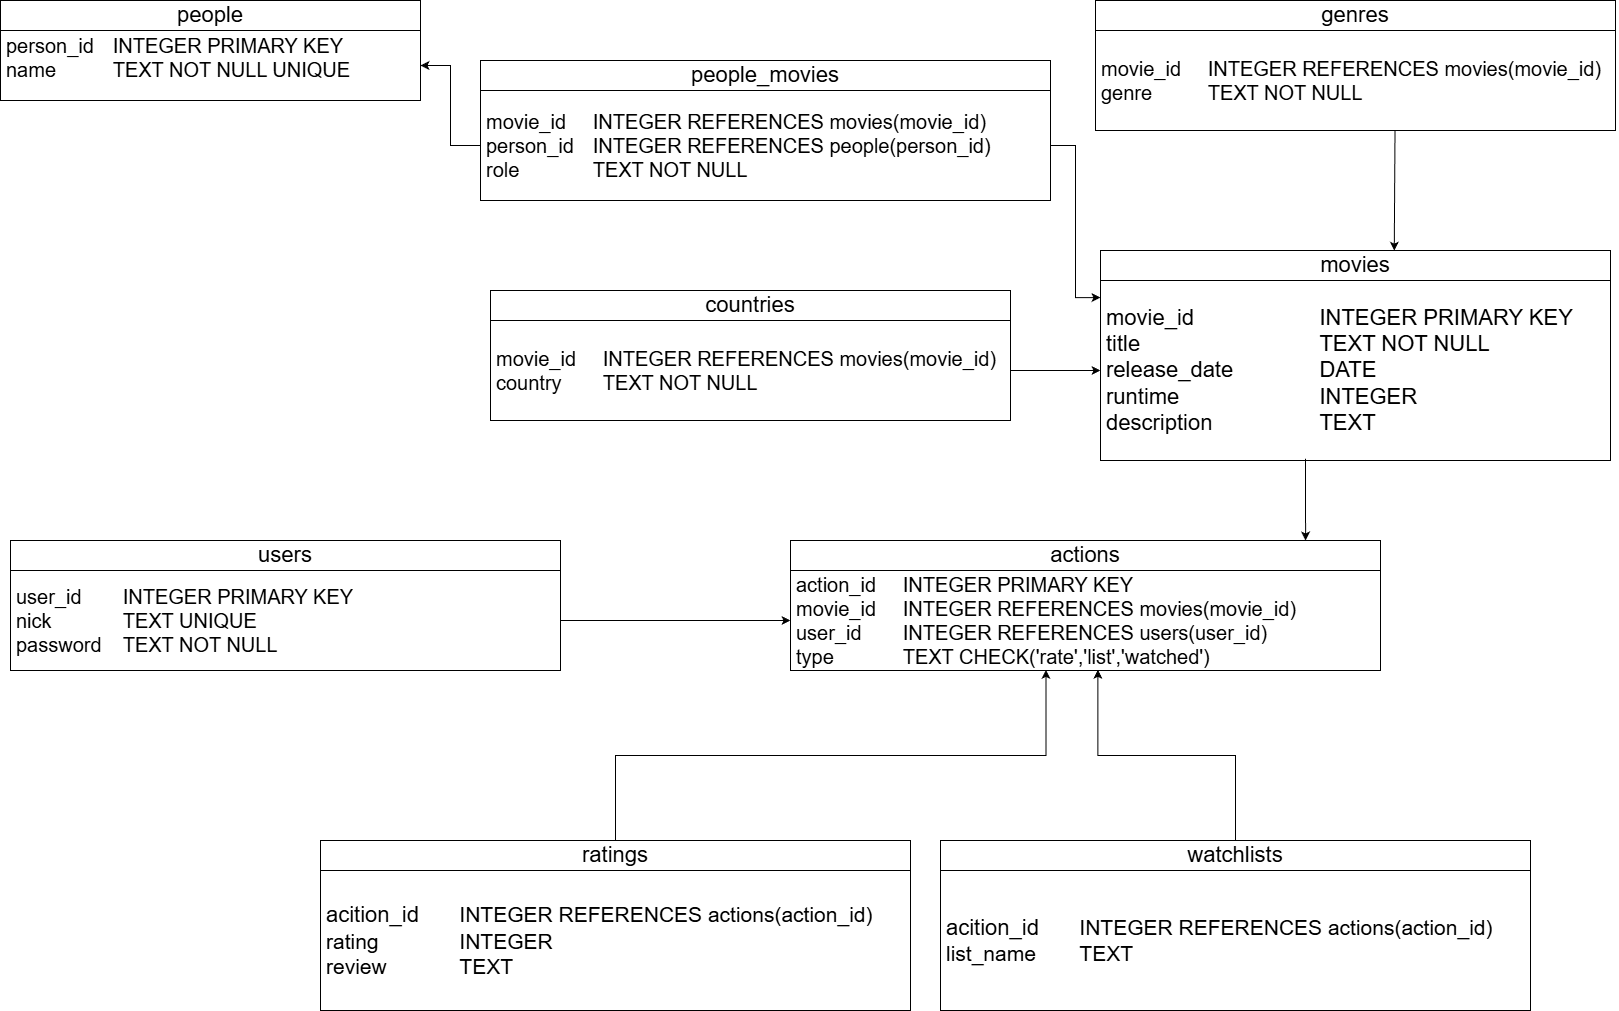

The diagram above was exported from draw.io. Its source (the exported page's mxGraphModel, read from the mxfile embedded in the PNG):
<mxGraphModel dx="2080" dy="1124" grid="1" gridSize="10" guides="1" tooltips="1" connect="1" arrows="1" fold="1" page="1" pageScale="1" pageWidth="1654" pageHeight="1169" background="none" math="0" shadow="0">
  <root>
    <mxCell id="0" />
    <mxCell id="1" parent="0" />
    <mxCell id="WxA2O9_jDEgngruQhazk-1" parent="1" style="swimlane;fontStyle=0;childLayout=stackLayout;horizontal=1;startSize=30;horizontalStack=0;resizeParent=1;resizeParentMax=0;resizeLast=0;collapsible=1;marginBottom=0;whiteSpace=wrap;html=1;" value="&lt;font style=&quot;font-size: 22px;&quot;&gt;movies&lt;/font&gt;" vertex="1">
      <mxGeometry height="210" width="510" x="1120" y="290" as="geometry" />
    </mxCell>
    <mxCell id="WxA2O9_jDEgngruQhazk-4" parent="WxA2O9_jDEgngruQhazk-1" style="text;strokeColor=none;fillColor=none;align=left;verticalAlign=middle;spacingLeft=4;spacingRight=4;overflow=hidden;points=[[0,0.5],[1,0.5]];portConstraint=eastwest;rotatable=0;whiteSpace=wrap;html=1;" value="&lt;div&gt;&lt;span style=&quot;background-color: transparent; color: light-dark(rgb(0, 0, 0), rgb(255, 255, 255));&quot;&gt;&lt;font style=&quot;font-size: 22px;&quot;&gt;movie_id &lt;span style=&quot;white-space: pre;&quot;&gt;&#09;&lt;/span&gt;&lt;span style=&quot;white-space: pre;&quot;&gt;&#09;&lt;/span&gt;&lt;span style=&quot;white-space: pre;&quot;&gt;&#09;&lt;/span&gt;&lt;span style=&quot;white-space: pre;&quot;&gt;&#09;&lt;span style=&quot;white-space: pre;&quot;&gt;&#09;&lt;/span&gt;I&lt;/span&gt;NTEGER PRIMARY KEY&amp;nbsp;&lt;/font&gt;&lt;/span&gt;&lt;/div&gt;&lt;div&gt;&lt;font style=&quot;font-size: 22px;&quot;&gt;title &lt;span style=&quot;white-space: pre;&quot;&gt;&#09;&lt;/span&gt;&lt;span style=&quot;white-space: pre;&quot;&gt;&#09;&lt;/span&gt;&lt;span style=&quot;white-space: pre;&quot;&gt;&#09;&lt;/span&gt;&lt;span style=&quot;white-space: pre;&quot;&gt;&#09;&lt;/span&gt;&lt;span style=&quot;white-space: pre;&quot;&gt;&#09;&lt;span style=&quot;white-space: pre;&quot;&gt;&#09;&lt;span style=&quot;white-space: pre;&quot;&gt;&#09;&lt;/span&gt;&lt;/span&gt;&lt;/span&gt;TEXT NOT NULL&lt;/font&gt;&lt;/div&gt;&lt;div&gt;&lt;span style=&quot;background-color: transparent; color: light-dark(rgb(0, 0, 0), rgb(255, 255, 255)); font-size: 22px;&quot;&gt;release_date&lt;span style=&quot;white-space: pre;&quot;&gt;&#09;&lt;/span&gt;&lt;span style=&quot;white-space: pre;&quot;&gt;&#09;&lt;/span&gt;&lt;span style=&quot;white-space: pre;&quot;&gt;&#09;&lt;/span&gt;&lt;span style=&quot;white-space: pre;&quot;&gt;&#09;&lt;/span&gt;DATE&lt;br&gt;runtime &lt;/span&gt;&lt;span style=&quot;background-color: transparent; color: light-dark(rgb(0, 0, 0), rgb(255, 255, 255)); font-size: 22px; white-space: pre;&quot;&gt;&#09;&lt;/span&gt;&lt;span style=&quot;background-color: transparent; color: light-dark(rgb(0, 0, 0), rgb(255, 255, 255)); font-size: 22px; white-space: pre;&quot;&gt;&#09;&lt;/span&gt;&lt;span style=&quot;background-color: transparent; color: light-dark(rgb(0, 0, 0), rgb(255, 255, 255)); font-size: 22px; white-space: pre;&quot;&gt;&#09;&lt;/span&gt;&lt;span style=&quot;background-color: transparent; color: light-dark(rgb(0, 0, 0), rgb(255, 255, 255)); font-size: 22px; white-space: pre;&quot;&gt;&#09;&lt;span style=&quot;white-space: pre;&quot;&gt;&#09;&lt;/span&gt;&lt;/span&gt;&lt;span style=&quot;background-color: transparent; color: light-dark(rgb(0, 0, 0), rgb(255, 255, 255)); font-size: 22px;&quot;&gt;INTEGER&lt;/span&gt;&lt;/div&gt;&lt;div&gt;&lt;font style=&quot;font-size: 22px;&quot;&gt;description &lt;span style=&quot;white-space: pre;&quot;&gt;&#09;&lt;/span&gt;&lt;span style=&quot;white-space: pre;&quot;&gt;&#09;&lt;/span&gt;&lt;span style=&quot;white-space: pre;&quot;&gt;&#09;&lt;/span&gt;&lt;span style=&quot;white-space: pre;&quot;&gt;&#09;&lt;/span&gt;TEXT&amp;nbsp;&lt;/font&gt;&lt;/div&gt;" vertex="1">
      <mxGeometry height="180" width="510" y="30" as="geometry" />
    </mxCell>
    <mxCell id="LWxa0i5JkwCnrGk25iQ5-1" edge="1" parent="WxA2O9_jDEgngruQhazk-1" source="WxA2O9_jDEgngruQhazk-4" style="edgeStyle=orthogonalEdgeStyle;rounded=0;orthogonalLoop=1;jettySize=auto;html=1;exitX=1;exitY=0.5;exitDx=0;exitDy=0;" target="WxA2O9_jDEgngruQhazk-4">
      <mxGeometry relative="1" as="geometry" />
    </mxCell>
    <mxCell id="WxA2O9_jDEgngruQhazk-14" parent="1" style="swimlane;fontStyle=0;childLayout=stackLayout;horizontal=1;startSize=30;horizontalStack=0;resizeParent=1;resizeParentMax=0;resizeLast=0;collapsible=1;marginBottom=0;whiteSpace=wrap;html=1;" value="&lt;font style=&quot;font-size: 22px;&quot;&gt;people&lt;/font&gt;" vertex="1">
      <mxGeometry height="100" width="420" x="20" y="40" as="geometry" />
    </mxCell>
    <mxCell id="WxA2O9_jDEgngruQhazk-15" parent="WxA2O9_jDEgngruQhazk-14" style="text;strokeColor=none;fillColor=none;align=left;verticalAlign=middle;spacingLeft=4;spacingRight=4;overflow=hidden;points=[[0,0.5],[1,0.5]];portConstraint=eastwest;rotatable=0;whiteSpace=wrap;html=1;" value="&lt;div&gt;&lt;span style=&quot;background-color: transparent; color: light-dark(rgb(0, 0, 0), rgb(255, 255, 255));&quot;&gt;&lt;font style=&quot;font-size: 20px;&quot;&gt;person_id &lt;span style=&quot;white-space: pre;&quot;&gt;&#09;&lt;/span&gt;INTEGER PRIMARY KEY&amp;nbsp;&lt;/font&gt;&lt;/span&gt;&lt;/div&gt;&lt;div&gt;&lt;font style=&quot;font-size: 20px;&quot;&gt;name &lt;span style=&quot;white-space: pre;&quot;&gt;&#09;&lt;/span&gt;&lt;span style=&quot;white-space: pre;&quot;&gt;&#09;&lt;/span&gt;TEXT NOT NULL UNIQUE&lt;/font&gt;&lt;/div&gt;&lt;div&gt;&lt;br&gt;&lt;/div&gt;" vertex="1">
      <mxGeometry height="70" width="420" y="30" as="geometry" />
    </mxCell>
    <mxCell id="WxA2O9_jDEgngruQhazk-29" parent="1" style="swimlane;fontStyle=0;childLayout=stackLayout;horizontal=1;startSize=30;horizontalStack=0;resizeParent=1;resizeParentMax=0;resizeLast=0;collapsible=1;marginBottom=0;whiteSpace=wrap;html=1;" value="&lt;font style=&quot;font-size: 22px;&quot;&gt;users&lt;/font&gt;" vertex="1">
      <mxGeometry height="130" width="550" x="30" y="580" as="geometry" />
    </mxCell>
    <mxCell id="WxA2O9_jDEgngruQhazk-30" parent="WxA2O9_jDEgngruQhazk-29" style="text;strokeColor=none;fillColor=none;align=left;verticalAlign=middle;spacingLeft=4;spacingRight=4;overflow=hidden;points=[[0,0.5],[1,0.5]];portConstraint=eastwest;rotatable=0;whiteSpace=wrap;html=1;" value="&lt;div&gt;&lt;font style=&quot;font-size: 20px;&quot;&gt;user_id &lt;span style=&quot;white-space: pre;&quot;&gt;&#09;&lt;/span&gt;&lt;span style=&quot;white-space: pre;&quot;&gt;&#09;&lt;/span&gt;INTEGER PRIMARY KEY&lt;/font&gt;&lt;/div&gt;&lt;div&gt;&lt;font style=&quot;font-size: 20px;&quot;&gt;nick &lt;span style=&quot;white-space: pre;&quot;&gt;&#09;&lt;/span&gt;&lt;span style=&quot;white-space: pre;&quot;&gt;&#09;&lt;/span&gt;&lt;span style=&quot;white-space: pre;&quot;&gt;&#09;&lt;/span&gt;TEXT UNIQUE&lt;/font&gt;&lt;/div&gt;&lt;div&gt;&lt;font style=&quot;font-size: 20px;&quot;&gt;password &lt;span style=&quot;white-space: pre;&quot;&gt;&#09;&lt;/span&gt;TEXT NOT NULL&amp;nbsp;&lt;/font&gt;&lt;/div&gt;" vertex="1">
      <mxGeometry height="100" width="550" y="30" as="geometry" />
    </mxCell>
    <mxCell id="wYKVINyLBbcVUZEwW2iY-27" parent="1" style="swimlane;fontStyle=0;childLayout=stackLayout;horizontal=1;startSize=30;horizontalStack=0;resizeParent=1;resizeParentMax=0;resizeLast=0;collapsible=1;marginBottom=0;whiteSpace=wrap;html=1;" value="&lt;font style=&quot;font-size: 22px;&quot;&gt;people_movies&lt;/font&gt;" vertex="1">
      <mxGeometry height="140" width="570" x="500" y="100" as="geometry" />
    </mxCell>
    <mxCell id="wYKVINyLBbcVUZEwW2iY-28" parent="wYKVINyLBbcVUZEwW2iY-27" style="text;strokeColor=none;fillColor=none;align=left;verticalAlign=middle;spacingLeft=4;spacingRight=4;overflow=hidden;points=[[0,0.5],[1,0.5]];portConstraint=eastwest;rotatable=0;whiteSpace=wrap;html=1;" value="&lt;div&gt;&lt;span style=&quot;background-color: transparent; color: light-dark(rgb(0, 0, 0), rgb(255, 255, 255));&quot;&gt;&lt;font style=&quot;font-size: 20px;&quot;&gt;movie_id &lt;span style=&quot;white-space: pre;&quot;&gt;&#09;&lt;/span&gt;INTEGER REFERENCES movies(movie_id)&lt;/font&gt;&lt;/span&gt;&lt;/div&gt;&lt;div&gt;&lt;font style=&quot;font-size: 20px;&quot;&gt;person_id &lt;span style=&quot;white-space: pre;&quot;&gt;&#09;&lt;/span&gt;INTEGER REFERENCES people(person_id)&lt;/font&gt;&lt;/div&gt;&lt;div&gt;&lt;font style=&quot;font-size: 20px;&quot;&gt;role&lt;span style=&quot;white-space: pre;&quot;&gt;&#09;&lt;span style=&quot;white-space: pre;&quot;&gt;&#09;&lt;/span&gt;&lt;/span&gt;&lt;span style=&quot;white-space: pre;&quot;&gt;&#09;&lt;/span&gt;TEXT NOT NULL&amp;nbsp;&lt;/font&gt;&lt;/div&gt;" vertex="1">
      <mxGeometry height="110" width="570" y="30" as="geometry" />
    </mxCell>
    <mxCell id="DT8jxSWNOdAs6zUeSnTn-2" parent="1" style="swimlane;fontStyle=0;childLayout=stackLayout;horizontal=1;startSize=30;horizontalStack=0;resizeParent=1;resizeParentMax=0;resizeLast=0;collapsible=1;marginBottom=0;whiteSpace=wrap;html=1;" value="&lt;font style=&quot;font-size: 22px;&quot;&gt;countries&lt;/font&gt;" vertex="1">
      <mxGeometry height="130" width="520" x="510" y="330" as="geometry" />
    </mxCell>
    <mxCell id="DT8jxSWNOdAs6zUeSnTn-3" parent="DT8jxSWNOdAs6zUeSnTn-2" style="text;strokeColor=none;fillColor=none;align=left;verticalAlign=middle;spacingLeft=4;spacingRight=4;overflow=hidden;points=[[0,0.5],[1,0.5]];portConstraint=eastwest;rotatable=0;whiteSpace=wrap;html=1;" value="&lt;div&gt;&lt;span style=&quot;font-size: 20px; background-color: transparent; color: light-dark(rgb(0, 0, 0), rgb(255, 255, 255));&quot;&gt;movie_id &lt;span style=&quot;white-space: pre;&quot;&gt;&#09;&lt;/span&gt;INTEGER REFERENCES movies(movie_id)&lt;/span&gt;&lt;/div&gt;&lt;div&gt;&lt;font style=&quot;font-size: 20px;&quot;&gt;country &lt;span style=&quot;white-space: pre;&quot;&gt;&#09;&lt;/span&gt;&lt;span style=&quot;white-space: pre;&quot;&gt;&#09;&lt;/span&gt;TEXT NOT NULL&amp;nbsp;&lt;/font&gt;&lt;/div&gt;" vertex="1">
      <mxGeometry height="100" width="520" y="30" as="geometry" />
    </mxCell>
    <mxCell id="qX3Xi9zWfcg9O7P0vhcp-6" parent="1" style="swimlane;fontStyle=0;childLayout=stackLayout;horizontal=1;startSize=30;horizontalStack=0;resizeParent=1;resizeParentMax=0;resizeLast=0;collapsible=1;marginBottom=0;whiteSpace=wrap;html=1;" value="&lt;span style=&quot;font-size: 22px;&quot;&gt;actions&lt;/span&gt;" vertex="1">
      <mxGeometry height="130" width="590" x="810" y="580" as="geometry" />
    </mxCell>
    <mxCell id="qX3Xi9zWfcg9O7P0vhcp-7" parent="qX3Xi9zWfcg9O7P0vhcp-6" style="text;strokeColor=none;fillColor=none;align=left;verticalAlign=middle;spacingLeft=4;spacingRight=4;overflow=hidden;points=[[0,0.5],[1,0.5]];portConstraint=eastwest;rotatable=0;whiteSpace=wrap;html=1;" value="&lt;div&gt;&lt;span style=&quot;font-size: 20px;&quot;&gt;action_id&amp;nbsp;&lt;/span&gt;&lt;span style=&quot;font-size: 20px; white-space: pre;&quot;&gt;&#09;&lt;/span&gt;&lt;span style=&quot;font-size: 20px;&quot;&gt;INTEGER PRIMARY KEY&lt;/span&gt;&lt;/div&gt;&lt;div&gt;&lt;span style=&quot;background-color: transparent; color: light-dark(rgb(0, 0, 0), rgb(255, 255, 255));&quot;&gt;&lt;font style=&quot;font-size: 20px;&quot;&gt;movie_id&amp;nbsp;&lt;span style=&quot;white-space: pre;&quot;&gt;&#09;&lt;/span&gt;INTEGER REFERENCES movies(movie_id)&lt;/font&gt;&lt;/span&gt;&lt;/div&gt;&lt;div&gt;&lt;font style=&quot;font-size: 20px;&quot;&gt;user_id&amp;nbsp;&lt;span style=&quot;white-space: pre;&quot;&gt;&#09;&lt;span style=&quot;white-space: pre;&quot;&gt;&#09;&lt;/span&gt;&lt;/span&gt;INTEGER REFERENCES users(user_id)&lt;/font&gt;&lt;/div&gt;&lt;div&gt;&lt;font style=&quot;font-size: 20px;&quot;&gt;type&lt;span style=&quot;white-space: pre;&quot;&gt;&#09;&lt;/span&gt;&lt;span style=&quot;white-space: pre;&quot;&gt;&#09;&lt;/span&gt;&lt;span style=&quot;white-space: pre;&quot;&gt;&#09;&lt;/span&gt;TEXT CHECK('rate','list','watched'&lt;/font&gt;&lt;span style=&quot;font-size: 20px; background-color: transparent; color: light-dark(rgb(0, 0, 0), rgb(255, 255, 255));&quot;&gt;)&lt;/span&gt;&lt;/div&gt;" vertex="1">
      <mxGeometry height="100" width="590" y="30" as="geometry" />
    </mxCell>
    <mxCell id="WxA2O9_jDEgngruQhazk-7" parent="1" style="swimlane;fontStyle=0;childLayout=stackLayout;horizontal=1;startSize=30;horizontalStack=0;resizeParent=1;resizeParentMax=0;resizeLast=0;collapsible=1;marginBottom=0;whiteSpace=wrap;html=1;" value="&lt;font style=&quot;font-size: 22px;&quot;&gt;genres&lt;/font&gt;" vertex="1">
      <mxGeometry height="130" width="520" x="1115" y="40" as="geometry">
        <mxRectangle height="40" width="110" x="60" y="300" as="alternateBounds" />
      </mxGeometry>
    </mxCell>
    <mxCell id="WxA2O9_jDEgngruQhazk-8" parent="WxA2O9_jDEgngruQhazk-7" style="text;strokeColor=none;fillColor=none;align=left;verticalAlign=middle;spacingLeft=4;spacingRight=4;overflow=hidden;points=[[0,0.5],[1,0.5]];portConstraint=eastwest;rotatable=0;whiteSpace=wrap;html=1;" value="&lt;div&gt;&lt;span style=&quot;font-size: 20px; background-color: transparent; color: light-dark(rgb(0, 0, 0), rgb(255, 255, 255));&quot;&gt;movie_id &lt;span style=&quot;white-space: pre;&quot;&gt;&#09;&lt;/span&gt;INTEGER REFERENCES movies(movie_id)&lt;/span&gt;&lt;/div&gt;&lt;div&gt;&lt;font style=&quot;font-size: 20px;&quot;&gt;genre &lt;span style=&quot;white-space: pre;&quot;&gt;&#09;&lt;/span&gt;&lt;span style=&quot;white-space: pre;&quot;&gt;&#09;&lt;/span&gt;TEXT NOT NULL&amp;nbsp;&lt;/font&gt;&lt;/div&gt;" vertex="1">
      <mxGeometry height="100" width="520" y="30" as="geometry" />
    </mxCell>
    <mxCell id="LWxa0i5JkwCnrGk25iQ5-7" edge="1" parent="1" source="wYKVINyLBbcVUZEwW2iY-28" style="edgeStyle=orthogonalEdgeStyle;rounded=0;orthogonalLoop=1;jettySize=auto;html=1;entryX=0;entryY=0.095;entryDx=0;entryDy=0;entryPerimeter=0;" target="WxA2O9_jDEgngruQhazk-4" value="">
      <mxGeometry relative="1" as="geometry" />
    </mxCell>
    <mxCell id="LWxa0i5JkwCnrGk25iQ5-8" edge="1" parent="1" source="wYKVINyLBbcVUZEwW2iY-28" style="edgeStyle=orthogonalEdgeStyle;rounded=0;orthogonalLoop=1;jettySize=auto;html=1;" target="WxA2O9_jDEgngruQhazk-15" value="">
      <mxGeometry relative="1" as="geometry" />
    </mxCell>
    <mxCell id="LWxa0i5JkwCnrGk25iQ5-11" edge="1" parent="1" source="WxA2O9_jDEgngruQhazk-8" style="endArrow=classic;html=1;rounded=0;exitX=0.576;exitY=1.002;exitDx=0;exitDy=0;exitPerimeter=0;entryX=0.576;entryY=0.001;entryDx=0;entryDy=0;entryPerimeter=0;" target="WxA2O9_jDEgngruQhazk-1" value="">
      <mxGeometry height="50" relative="1" width="50" as="geometry">
        <mxPoint x="1250" y="290" as="sourcePoint" />
        <mxPoint x="1410" y="270" as="targetPoint" />
      </mxGeometry>
    </mxCell>
    <mxCell id="LWxa0i5JkwCnrGk25iQ5-12" edge="1" parent="1" source="DT8jxSWNOdAs6zUeSnTn-3" style="edgeStyle=orthogonalEdgeStyle;rounded=0;orthogonalLoop=1;jettySize=auto;html=1;" target="WxA2O9_jDEgngruQhazk-4" value="">
      <mxGeometry relative="1" as="geometry" />
    </mxCell>
    <mxCell id="LWxa0i5JkwCnrGk25iQ5-13" edge="1" parent="1" source="WxA2O9_jDEgngruQhazk-4" style="endArrow=classic;html=1;rounded=0;entryX=0.873;entryY=0;entryDx=0;entryDy=0;exitX=0.402;exitY=0.99;exitDx=0;exitDy=0;exitPerimeter=0;entryPerimeter=0;" target="qX3Xi9zWfcg9O7P0vhcp-6" value="">
      <mxGeometry height="50" relative="1" width="50" as="geometry">
        <mxPoint x="1120" y="610" as="sourcePoint" />
        <mxPoint x="1170" y="560" as="targetPoint" />
      </mxGeometry>
    </mxCell>
    <mxCell id="LWxa0i5JkwCnrGk25iQ5-17" edge="1" parent="1" source="WxA2O9_jDEgngruQhazk-30" style="edgeStyle=orthogonalEdgeStyle;rounded=0;orthogonalLoop=1;jettySize=auto;html=1;entryX=0;entryY=0.5;entryDx=0;entryDy=0;" target="qX3Xi9zWfcg9O7P0vhcp-7">
      <mxGeometry relative="1" as="geometry" />
    </mxCell>
    <mxCell id="Ma6loXK_4vqDCfpTFkIH-3" parent="1" style="swimlane;fontStyle=0;childLayout=stackLayout;horizontal=1;startSize=30;horizontalStack=0;resizeParent=1;resizeParentMax=0;resizeLast=0;collapsible=1;marginBottom=0;whiteSpace=wrap;html=1;" value="&lt;font style=&quot;font-size: 22px;&quot;&gt;watchlists&lt;/font&gt;" vertex="1">
      <mxGeometry height="170" width="590" x="960" y="880" as="geometry" />
    </mxCell>
    <mxCell id="Ma6loXK_4vqDCfpTFkIH-4" parent="Ma6loXK_4vqDCfpTFkIH-3" style="text;strokeColor=none;fillColor=none;align=left;verticalAlign=middle;spacingLeft=4;spacingRight=4;overflow=hidden;points=[[0,0.5],[1,0.5]];portConstraint=eastwest;rotatable=0;whiteSpace=wrap;html=1;" value="&lt;div&gt;&lt;font style=&quot;&quot;&gt;&lt;span style=&quot;font-size: 22px;&quot;&gt;acition_id&lt;/span&gt;&lt;span style=&quot;font-size: 22px; white-space: pre;&quot;&gt;&#09;&lt;/span&gt;&lt;font style=&quot;font-size: 21px;&quot;&gt;&lt;span style=&quot;white-space: pre;&quot;&gt;&#09;&lt;/span&gt;INTEGER REFERENCES actions(action_id)&lt;/font&gt;&lt;/font&gt;&lt;/div&gt;&lt;div&gt;&lt;span style=&quot;font-size: 21px; background-color: transparent; color: light-dark(rgb(0, 0, 0), rgb(255, 255, 255));&quot;&gt;list_name&lt;/span&gt;&lt;span style=&quot;font-size: 21px; background-color: transparent; color: light-dark(rgb(0, 0, 0), rgb(255, 255, 255)); white-space: pre;&quot;&gt;&#09;&lt;/span&gt;&lt;span style=&quot;font-size: 21px; background-color: transparent; color: light-dark(rgb(0, 0, 0), rgb(255, 255, 255)); white-space: pre;&quot;&gt;&#09;&lt;/span&gt;&lt;span style=&quot;font-size: 21px; background-color: transparent; color: light-dark(rgb(0, 0, 0), rgb(255, 255, 255));&quot;&gt;TEXT&lt;/span&gt;&lt;span style=&quot;font-size: 21px; background-color: transparent; color: light-dark(rgb(0, 0, 0), rgb(255, 255, 255)); white-space: pre;&quot;&gt;&#09;&lt;/span&gt;&lt;/div&gt;" vertex="1">
      <mxGeometry height="140" width="590" y="30" as="geometry" />
    </mxCell>
    <mxCell id="Ma6loXK_4vqDCfpTFkIH-1" parent="1" style="swimlane;fontStyle=0;childLayout=stackLayout;horizontal=1;startSize=30;horizontalStack=0;resizeParent=1;resizeParentMax=0;resizeLast=0;collapsible=1;marginBottom=0;whiteSpace=wrap;html=1;" value="&lt;font style=&quot;font-size: 22px;&quot;&gt;ratings&lt;/font&gt;" vertex="1">
      <mxGeometry height="170" width="590" x="340" y="880" as="geometry" />
    </mxCell>
    <mxCell id="Ma6loXK_4vqDCfpTFkIH-2" parent="Ma6loXK_4vqDCfpTFkIH-1" style="text;strokeColor=none;fillColor=none;align=left;verticalAlign=middle;spacingLeft=4;spacingRight=4;overflow=hidden;points=[[0,0.5],[1,0.5]];portConstraint=eastwest;rotatable=0;whiteSpace=wrap;html=1;" value="&lt;div&gt;&lt;font style=&quot;&quot;&gt;&lt;span style=&quot;font-size: 22px;&quot;&gt;acition_id&lt;/span&gt;&lt;span style=&quot;font-size: 22px; white-space: pre;&quot;&gt;&#09;&lt;/span&gt;&lt;font style=&quot;font-size: 21px;&quot;&gt;&lt;span style=&quot;white-space: pre;&quot;&gt;&#09;&lt;/span&gt;INTEGER REFERENCES actions(action_id)&lt;/font&gt;&lt;/font&gt;&lt;/div&gt;&lt;div&gt;&lt;font style=&quot;font-size: 21px;&quot;&gt;rating&lt;span style=&quot;white-space: pre;&quot;&gt;&#09;&lt;span style=&quot;white-space: pre;&quot;&gt;&#09;&lt;/span&gt;&lt;span style=&quot;white-space: pre;&quot;&gt;&#09;&lt;/span&gt;&lt;/span&gt;INTEGER&lt;/font&gt;&lt;span style=&quot;font-size: 21px; background-color: transparent; color: light-dark(rgb(0, 0, 0), rgb(255, 255, 255)); white-space: pre;&quot;&gt;&#09;&lt;/span&gt;&lt;/div&gt;&lt;div&gt;&lt;font style=&quot;font-size: 21px;&quot;&gt;review&lt;span style=&quot;white-space: pre;&quot;&gt;&#09;&lt;/span&gt;&lt;span style=&quot;white-space: pre;&quot;&gt;&#09;&lt;/span&gt;&lt;span style=&quot;white-space: pre;&quot;&gt;&#09;&lt;/span&gt;TEXT&lt;/font&gt;&lt;/div&gt;" vertex="1">
      <mxGeometry height="140" width="590" y="30" as="geometry" />
    </mxCell>
    <mxCell id="Ma6loXK_4vqDCfpTFkIH-17" edge="1" parent="1" source="Ma6loXK_4vqDCfpTFkIH-1" style="edgeStyle=orthogonalEdgeStyle;rounded=0;orthogonalLoop=1;jettySize=auto;html=1;entryX=0.433;entryY=0.994;entryDx=0;entryDy=0;entryPerimeter=0;" target="qX3Xi9zWfcg9O7P0vhcp-7">
      <mxGeometry relative="1" as="geometry" />
    </mxCell>
    <mxCell id="mc2pW3-_vWQ0Zn6NWztO-1" edge="1" parent="1" source="Ma6loXK_4vqDCfpTFkIH-3" style="edgeStyle=orthogonalEdgeStyle;rounded=0;orthogonalLoop=1;jettySize=auto;html=1;entryX=0.521;entryY=0.992;entryDx=0;entryDy=0;entryPerimeter=0;" target="qX3Xi9zWfcg9O7P0vhcp-7">
      <mxGeometry relative="1" as="geometry" />
    </mxCell>
  </root>
</mxGraphModel>